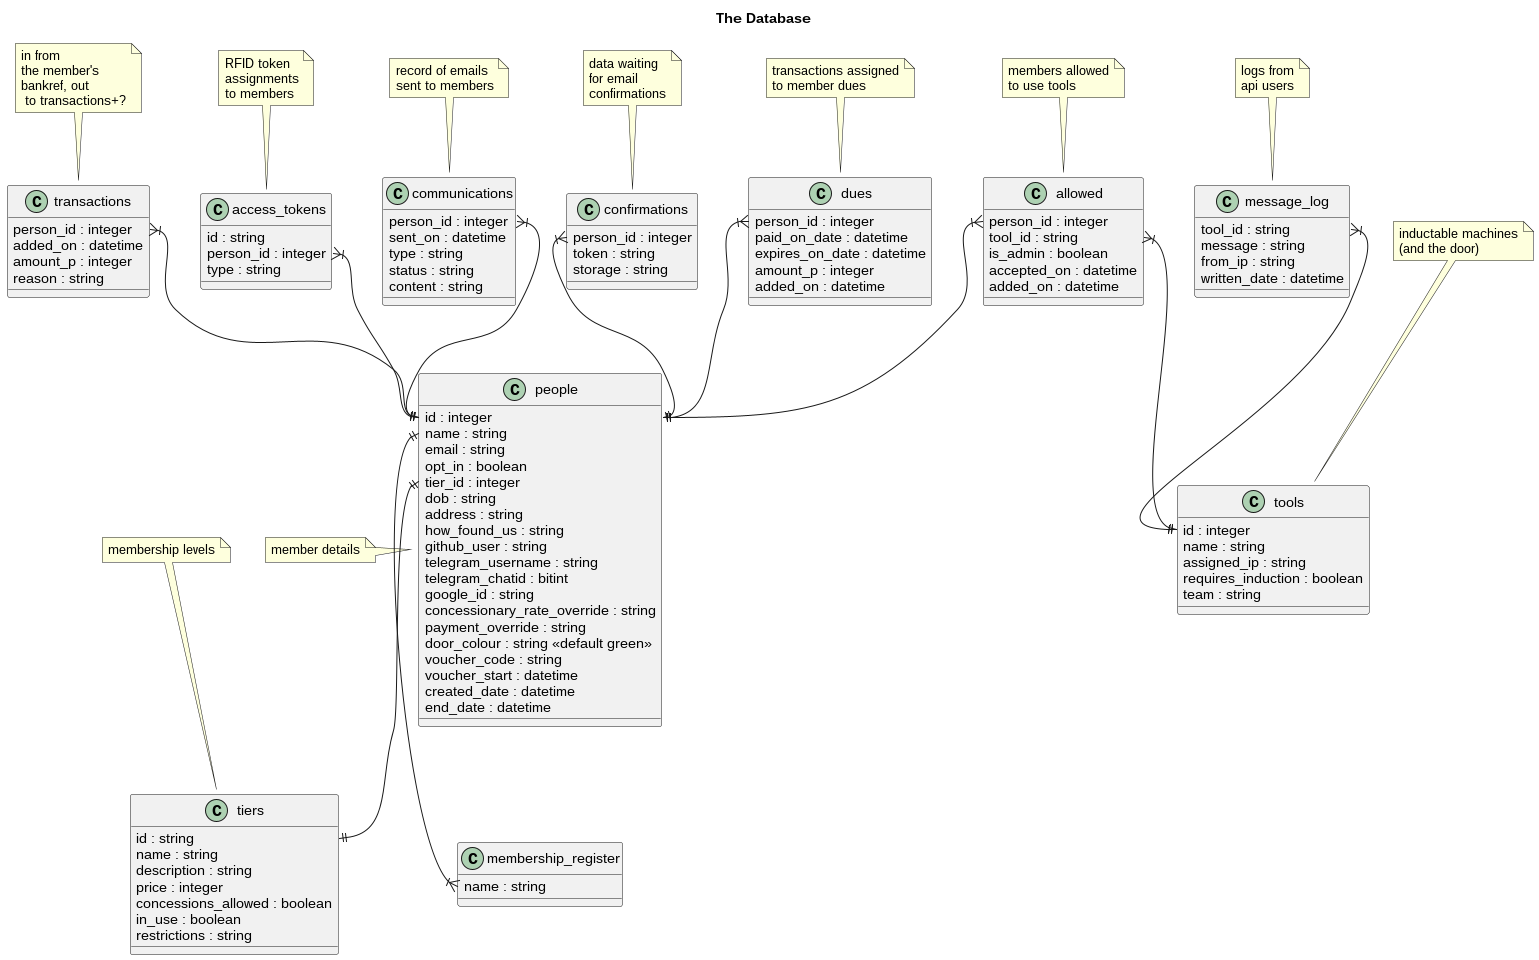

The diagram above was rendered by PlantUML. Its source (embedded in the PNG):
@startuml

title The Database

class tools {
   id : integer
   name : string
   assigned_ip : string
   requires_induction : boolean
   team : string
}

class people {
   id : integer
   name : string
   email : string
   opt_in : boolean
   tier_id : integer
   dob : string
   address : string
   how_found_us : string
   github_user : string
   telegram_username : string
   telegram_chatid : bitint
   google_id : string
   concessionary_rate_override : string
   payment_override : string
   door_colour : string <<default green>>
   voucher_code : string
   voucher_start : datetime
   created_date : datetime
   end_date : datetime
}

class membership_register {
   name : string
}

class tiers {
   id : string
   name : string
   description : string
   price : integer
   concessions_allowed : boolean
   in_use : boolean
   restrictions : string
}

class access_tokens {
   id : string
   person_id : integer
   type : string
}

class dues {
   person_id : integer
   paid_on_date : datetime
   expires_on_date : datetime
   amount_p : integer
   added_on : datetime
}

class transactions {
   person_id : integer
   added_on : datetime
   amount_p : integer
   reason : string
}

class allowed {
   person_id : integer
   tool_id : string
   is_admin : boolean
   accepted_on : datetime
   added_on : datetime
}

class message_log {
   tool_id : string
   message : string
   from_ip : string
   written_date : datetime
}

class communications {
   person_id : integer
   sent_on : datetime
   type : string
   status : string
   content : string
}

class confirmations {
   person_id : integer
   token : string
   storage : string
}

people::tier_id ||--|| tiers::id
access_tokens::person_id }|--|| people::id
dues::person_id }|--|| people::id
transactions::person_id }|--|| people::id
communications::person_id }|--|| people::id
confirmations::person_id }|--|| people::id
allowed::person_id }|--|| people::id
allowed::tool_id }|--|| tools::id
message_log::tool_id }|--|| tools::id
people::name ||--|{ membership_register::name

note left of people: member details
note top of transactions: in from\nthe member's\nbankref, out\n to transactions+?
note top of dues: transactions assigned\nto member dues
note top of access_tokens: RFID token\nassignments\nto members
note top of tools: inductable machines\n(and the door)
note top of tiers: membership levels
note top of allowed: members allowed\nto use tools
note top of message_log: logs from\napi users
note top of communications: record of emails\nsent to members
note top of confirmations: data waiting\nfor email\nconfirmations


@enduml